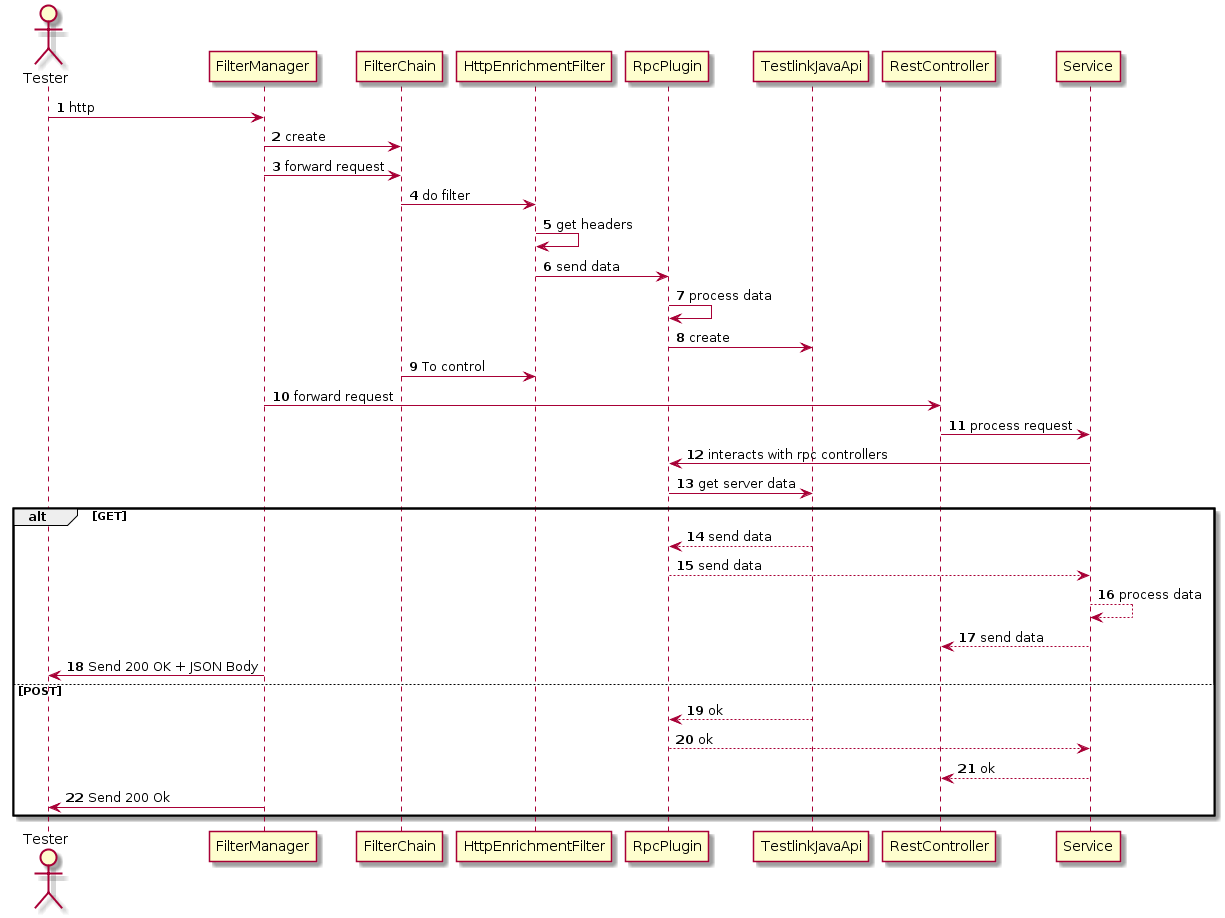

The diagram above was rendered by PlantUML. Its source (embedded in the PNG):
@startuml
autonumber
actor Tester

Tester -> FilterManager : http
FilterManager -> FilterChain : create
FilterManager -> FilterChain : forward request
FilterChain -> HttpEnrichmentFilter : do filter
HttpEnrichmentFilter -> HttpEnrichmentFilter : get headers
HttpEnrichmentFilter -> RpcPlugin : send data
RpcPlugin -> RpcPlugin : process data
RpcPlugin -> TestlinkJavaApi : create
FilterChain -> HttpEnrichmentFilter : To control


FilterManager -> RestController : forward request
RestController -> Service : process request
Service -> RpcPlugin : interacts with rpc controllers
RpcPlugin -> TestlinkJavaApi : get server data

alt GET
    TestlinkJavaApi --> RpcPlugin : send data
    RpcPlugin --> Service : send data
    Service --> Service : process data
    Service --> RestController : send data
    FilterManager -> Tester : Send 200 OK + JSON Body
else POST
    TestlinkJavaApi --> RpcPlugin : ok
    RpcPlugin --> Service : ok
    Service --> RestController : ok
    FilterManager -> Tester : Send 200 Ok
end
@enduml